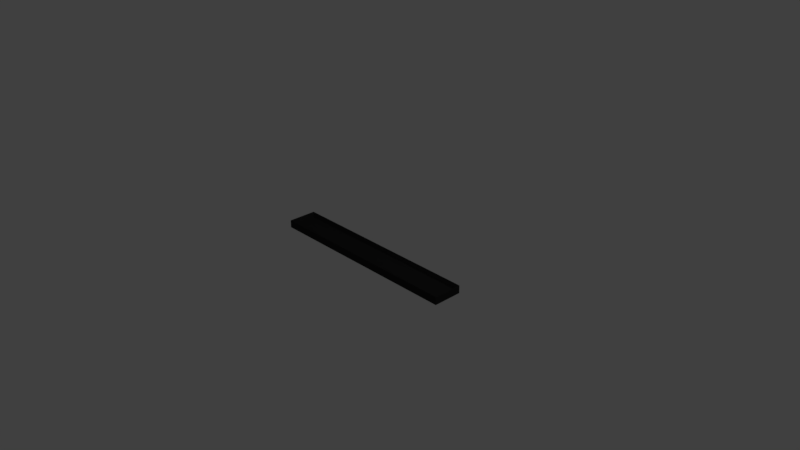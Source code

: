 # Source: Display.blend  (saved by Blender 2.79.0; exported with 4.5.12 LTS)
import bpy
from mathutils import Matrix  # noqa: F401  (used for matrix-valued properties, if any)

bpy.ops.wm.read_factory_settings(use_empty=True)
scene = bpy.context.scene
scene.name = 'Scene'

# ---- collections
col_collection_1 = bpy.data.collections.new('Collection 1'); scene.collection.children.link(col_collection_1)

# ---- materials (node trees are filled in below, after node groups)
mat_display = bpy.data.materials.new('Display')
mat_display.alpha_threshold = 0.0
mat_display.use_transparent_shadow = False
mat_display.diffuse_color = (0.02539, 0.02539, 0.02539, 1.0)
mat_display.roughness = 0.5
mat_display.specular_intensity = 0.6771
mat_display.line_color = (0.0, 0.0, 0.0, 1.0)

# ---- material node trees

# ---- world
world_world = bpy.data.worlds.new('World'); scene.world = world_world
world_world.color = (0.05088, 0.05088, 0.05088)
world_world.use_sun_shadow = False
world_world.sun_shadow_jitter_overblur = 0.0
world_world.cycles.sampling_method = 'MANUAL'

# ---- cameras
cam_camera = bpy.data.cameras.new('Camera')
cam_camera.clip_end = 100.0
cam_camera.lens = 35.0
cam_camera.sensor_width = 32.0
cam_camera.sensor_height = 18.0
cam_camera.ortho_scale = 7.314
cam_camera.dof.focus_distance = 0.0
cam_camera.dof.aperture_fstop = 128.0

# ---- lights
light_lamp = bpy.data.lights.new('Lamp', 'POINT')
light_lamp.transmission_factor = 0.0
light_lamp.cutoff_distance = 30.0
light_lamp.energy = 100.0
light_lamp.shadow_buffer_clip_start = 1.001
light_lamp.shadow_soft_size = 0.1
light_lamp.shadow_maximum_resolution = 0.006
light_lamp.use_absolute_resolution = True

# ---- meshes
me_cube = bpy.data.meshes.new('Cube')
me_cube.from_pydata([(1.4, 0.2, -0.06), (1.4, -0.2, -0.06), (-1.4, -0.2, -0.06), (-1.4, 0.2, -0.06), (1.35, 0.16, -0.009255), (-1.35, 0.16, -0.009255), (-1.35, -0.16, -0.009255), (1.35, -0.16, -0.009255), (1.4, 0.2, 0.03), (1.382, 0.1854, 0.03464), (1.399, 0.1995, 0.04159), (1.396, 0.1968, 0.04786), (1.39, 0.1914, 0.04418), (1.382, -0.185, 0.03467), (1.4, -0.2, 0.03), (1.389, -0.1912, 0.0442), (1.396, -0.1967, 0.04787), (1.399, -0.1995, 0.0416), (-1.382, -0.1855, 0.03482), (-1.4, -0.2, 0.03), (-1.39, -0.1915, 0.04428), (-1.396, -0.1968, 0.0479), (-1.399, -0.1996, 0.0416), (-1.4, 0.2, 0.03), (-1.382, 0.1854, 0.03534), (-1.399, 0.1995, 0.04162), (-1.396, 0.1968, 0.04801), (-1.39, 0.1914, 0.04459)], [], [(0, 1, 2, 3), (24, 5, 4, 9), (13, 7, 6, 18), (18, 6, 5, 24), (0, 8, 14, 1), (4, 5, 6, 7), (9, 4, 7, 13), (2, 19, 23, 3), (1, 14, 19, 2), (9, 13, 15, 12), (12, 15, 16, 11), (11, 16, 17, 10), (10, 17, 14, 8), (8, 23, 25, 10), (10, 25, 26, 11), (11, 26, 27, 12), (12, 27, 24, 9), (13, 18, 20, 15), (15, 20, 21, 16), (16, 21, 22, 17), (17, 22, 19, 14), (18, 24, 27, 20), (20, 27, 26, 21), (21, 26, 25, 22), (22, 25, 23, 19), (8, 0, 3, 23)])
me_cube.materials.append(mat_display)
me_cube.use_remesh_preserve_volume = False
me_cube.use_remesh_preserve_attributes = False
me_cube.use_mirror_vertex_groups = False
me_cube.update()

# ---- objects
ob_display = bpy.data.objects.new('Display', me_cube)
ob_lamp = bpy.data.objects.new('Lamp', light_lamp)
ob_camera = bpy.data.objects.new('Camera', cam_camera)

# ---- transforms, parenting, visibility, modifiers, constraints
ob_display.location = (0.0, 0.0, 0.0)
ob_display.lock_rotations_4d = False
ob_display.empty_display_type = 'ARROWS'
ob_display.lineart.crease_threshold = 0.0
ob_lamp.location = (4.076, 1.005, 5.904)
ob_lamp.rotation_euler = (0.6503, 0.05522, 1.866)
ob_lamp.lock_rotations_4d = False
ob_lamp.empty_display_type = 'ARROWS'
ob_lamp.color = (0.0, 0.0, 0.0, 0.0)
ob_lamp.lineart.crease_threshold = 0.0
ob_camera.location = (7.481, -6.508, 5.344)
ob_camera.rotation_euler = (1.109, 0.0, 0.8149)
ob_camera.lock_rotations_4d = False
ob_camera.empty_display_type = 'ARROWS'
ob_camera.color = (0.0, 0.0, 0.0, 0.0)
ob_camera.display_type = 'WIRE'
ob_camera.lineart.crease_threshold = 0.0

# ---- collection membership
col_collection_1.objects.link(ob_display)
col_collection_1.objects.link(ob_lamp)
col_collection_1.objects.link(ob_camera)

# ---- scene / render settings (as saved in the file)
scene.camera = ob_camera
scene.frame_start = 1; scene.frame_end = 250; scene.frame_set(1)
scene.render.engine = 'BLENDER_EEVEE_NEXT'
scene.render.resolution_percentage = 50
scene.render.dither_intensity = 0.0
scene.cycles.use_denoising = False
scene.cycles.samples = 128
scene.cycles.sampling_pattern = 'TABULATED_SOBOL'
scene.cycles.use_adaptive_sampling = False
scene.cycles.use_light_tree = False
scene.cycles.blur_glossy = 0.0
scene.cycles.sample_clamp_indirect = 0.0
scene.view_settings.view_transform = 'Standard'
bpy.context.view_layer.update()
